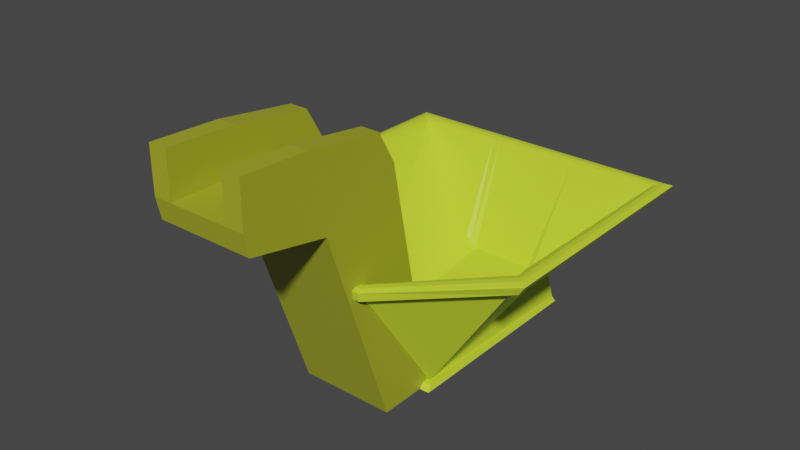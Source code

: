 # Source: elevator_basin_combo.blend  (saved by Blender 2.90.8; exported with 4.5.12 LTS)
import bpy
from mathutils import Matrix  # noqa: F401  (used for matrix-valued properties, if any)

bpy.ops.wm.read_factory_settings(use_empty=True)
scene = bpy.context.scene
scene.name = 'Scene'

# ---- collections
col_collection = bpy.data.collections.new('Collection'); scene.collection.children.link(col_collection)

# ---- materials (node trees are filled in below, after node groups)
mat_material_001 = bpy.data.materials.new('Material.001')
mat_material_001.alpha_threshold = 0.0
mat_material_001.use_transparent_shadow = False
mat_material_001.line_color = (0.0, 0.0, 0.0, 1.0)
mat_material_002 = bpy.data.materials.new('Material.002')
mat_material_002.alpha_threshold = 0.0
mat_material_002.use_transparent_shadow = False
mat_material_002.line_color = (0.0, 0.0, 0.0, 1.0)

# ---- material node trees
mat_material_001.use_nodes = True; mat_material_001.node_tree.nodes.clear()
_N = mat_material_001.node_tree.nodes; _L = mat_material_001.node_tree.links
n0 = _N.new('ShaderNodeOutputMaterial'); n0.name = 'Material Output'; n0.location = (300, 300)
n1 = _N.new('ShaderNodeBsdfPrincipled'); n1.name = 'Principled BSDF'; n1.location = (10, 300)
n1.distribution = 'GGX'
n1.subsurface_method = 'BURLEY'
n1.inputs[0].default_value = (0.611, 0.8, 0.03506, 1.0)
n1.inputs[2].default_value = 0.4
n1.inputs[3].default_value = 1.45
n1.inputs[27].default_value = (0.0, 0.0, 0.0, 1.0)
n1.inputs[28].default_value = 1.0
_L.new(n1.outputs[0], n0.inputs[0])
n0.is_active_output = True
mat_material_002.use_nodes = True; mat_material_002.node_tree.nodes.clear()
_N = mat_material_002.node_tree.nodes; _L = mat_material_002.node_tree.links
n0 = _N.new('ShaderNodeOutputMaterial'); n0.name = 'Material Output'; n0.location = (300, 300)
n1 = _N.new('ShaderNodeBsdfPrincipled'); n1.name = 'Principled BSDF'; n1.location = (10, 300)
n1.distribution = 'GGX'
n1.subsurface_method = 'BURLEY'
n1.inputs[0].default_value = (0.3827, 0.4109, 0.02379, 1.0)
n1.inputs[2].default_value = 0.4
n1.inputs[3].default_value = 1.45
n1.inputs[27].default_value = (0.0, 0.0, 0.0, 1.0)
n1.inputs[28].default_value = 1.0
_L.new(n1.outputs[0], n0.inputs[0])
n0.is_active_output = True

# ---- world
world_world = bpy.data.worlds.new('World'); scene.world = world_world
world_world.use_nodes = True; world_world.node_tree.nodes.clear()
_N = world_world.node_tree.nodes; _L = world_world.node_tree.links
n0 = _N.new('ShaderNodeOutputWorld'); n0.name = 'World Output'; n0.location = (300, 300)
n1 = _N.new('ShaderNodeBackground'); n1.name = 'Background'; n1.location = (10, 300)
n1.inputs[0].default_value = (0.05088, 0.05088, 0.05088, 1.0)
_L.new(n1.outputs[0], n0.inputs[0])
n0.is_active_output = True
world_world.color = (0.05088, 0.05088, 0.05088)
world_world.use_sun_shadow = False
world_world.sun_shadow_jitter_overblur = 0.0

# ---- meshes
me_cube_001 = bpy.data.meshes.new('Cube.001')
me_cube_001.from_pydata([(2.837, 2.826, 3.0), (1.0, 2.0, 0.0), (2.837, -1.837, 3.0), (1.0, -2.0, 0.0), (-2.837, 2.826, 3.0), (-1.0, 2.0, 0.0), (-2.837, -1.837, 3.0), (-1.0, -2.0, 0.0), (0.9506, 1.837, 1.053), (0.9506, -1.837, 0.3663), (-0.9506, 1.837, 1.053), (-0.9506, -1.837, 0.3663), (0.8762, 2.0, 0.0), (0.0, 2.0, 0.0), (-0.8762, 2.0, 0.0), (-0.8762, -2.0, 0.0), (0.0, -2.819, 0.0), (0.8762, -2.0, 0.0), (1.011, -3.746, 3.0), (0.0, -3.746, 3.0), (-1.011, -3.746, 3.0), (-1.011, 2.826, 3.0), (0.0, 2.826, 3.0), (1.011, 2.826, 3.0), (0.8329, -1.837, 0.2823), (0.0, -2.656, 0.1059), (-0.8329, -1.837, 0.2823), (-0.8329, 1.837, 0.9237), (0.0, 1.837, 0.7925), (0.8329, 1.837, 0.9237), (2.885, 2.933, 2.828), (-2.885, -2.0, 2.828), (2.885, -2.0, 2.828), (-2.885, 2.933, 2.828), (-1.058, 2.933, 2.828), (0.0, 2.933, 2.828), (1.058, 2.933, 2.828), (1.058, -3.873, 2.828), (0.0, -3.873, 2.828), (-1.058, -3.873, 2.828), (3.17, -2.13, 3.005), (-3.17, -2.13, 3.005), (3.17, 3.142, 3.005), (-3.17, 3.142, 3.005), (1.13, -4.075, 3.005), (0.0, -4.075, 3.005), (-1.13, -4.075, 3.005), (-1.13, 3.142, 3.005), (0.0, 3.142, 3.005), (1.13, 3.142, 3.005), (3.049, 3.082, 2.823), (-3.049, -2.13, 2.823), (3.049, -2.13, 2.823), (-3.049, 3.082, 2.823), (-1.118, 3.082, 2.823), (0.0, 3.082, 2.823), (1.118, 3.082, 2.823), (1.118, -4.037, 2.823), (0.0, -4.037, 2.823), (-1.118, -4.037, 2.823), (1.067, 2.033, 0.7865), (1.067, -2.0, 0.09992), (-1.067, 2.033, 0.7865), (-0.8827, 2.033, 0.7865), (0.0, 2.033, 0.7865), (0.8827, 2.033, 0.7865), (0.8827, -2.021, 0.09992), (0.0, -2.84, 0.09992), (-0.8827, -2.021, 0.09992), (-1.067, -2.0, 0.09992), (1.067, 2.033, 0.7865), (1.067, -2.0, 0.09992), (-1.067, 2.033, 0.7865), (0.8827, -2.021, 0.09992), (0.0, -2.84, 0.09992), (-0.8827, -2.021, 0.09992), (-1.067, -2.0, 0.09992), (-1.229, 2.211, -0.004321), (-1.229, -2.215, -0.004321), (-0.9425, 2.211, -0.004321), (1.147, 2.165, 0.1032), (1.205, 2.211, -0.004321), (1.147, -2.1, 0.1032), (1.205, -2.215, -0.004321), (-1.147, 2.165, 0.1032), (0.9425, -2.215, -0.004321), (0.9425, 2.211, -0.004321), (2.578e-10, 2.211, -0.004321), (-0.9425, -2.215, -0.004321), (2.578e-10, -2.901, -0.004321), (1.147, 2.165, 0.1032), (2.578e-10, 2.211, -0.004321), (-0.9425, 2.211, -0.004321), (0.9495, -2.123, 0.1032), (2.578e-10, -2.942, 0.1032), (-0.9495, -2.123, 0.1032), (-1.147, -2.1, 0.1032), (0.9495, 2.165, 0.1032), (-0.9495, 2.165, 0.1032), (2.578e-10, 2.165, 0.1032), (-1.229, 2.211, -0.004321), (1.205, 2.211, -0.004321), (-1.147, 2.165, 0.1032), (0.9425, 2.211, -0.004321), (-0.9495, 2.165, 0.1032), (2.578e-10, 2.165, 0.1032), (0.9495, 2.165, 0.1032), (-0.9495, -2.123, 0.1032), (-1.147, -2.1, 0.1032), (1.147, -2.1, 0.1032), (0.9495, -2.123, 0.1032), (2.578e-10, -2.942, 0.1032), (2.873, -1.873, 3.022), (3.142, -2.109, 3.02), (2.956, -1.951, 3.049), (3.054, -2.037, 3.049), (-2.873, -1.873, 3.022), (-3.142, -2.109, 3.02), (-2.956, -1.951, 3.049), (-3.054, -2.037, 3.049), (3.144, 3.119, 3.019), (2.87, 2.86, 3.02), (3.055, 3.037, 3.048), (2.955, 2.942, 3.048), (-2.87, 2.86, 3.02), (-3.144, 3.119, 3.019), (-2.955, 2.942, 3.048), (-3.055, 3.037, 3.048), (1.012, -3.748, 3.001), (1.128, -4.069, 3.008), (1.048, -3.85, 3.037), (1.091, -3.967, 3.04), (0.0, -3.748, 3.001), (0.0, -4.068, 3.008), (0.0, -3.85, 3.038), (0.0, -3.967, 3.04), (-1.128, -4.069, 3.008), (-1.012, -3.748, 3.001), (-1.091, -3.967, 3.04), (-1.048, -3.85, 3.037), (-1.023, 2.858, 3.019), (-1.121, 3.12, 3.018), (-1.053, 2.941, 3.048), (-1.089, 3.037, 3.047), (0.0, 2.858, 3.019), (0.0, 3.121, 3.018), (0.0, 2.941, 3.048), (0.0, 3.037, 3.047), (1.121, 3.12, 3.018), (1.023, 2.858, 3.019), (1.089, 3.037, 3.047), (1.053, 2.941, 3.048), (0.7193, 2.0, 0.0), (0.7193, -2.819, 0.0), (0.8301, -3.746, 3.0), (0.8301, 2.826, 3.0), (0.6838, -2.656, 0.1059), (0.6838, 1.837, 0.7925), (0.8687, -3.873, 2.828), (0.8687, 2.933, 2.828), (0.9276, -4.075, 3.005), (0.9276, 3.142, 3.005), (0.918, -4.037, 2.823), (0.918, 3.082, 2.823), (0.7246, 2.033, 0.7865), (0.7246, -2.84, 0.09992), (0.7246, -2.84, 0.09992), (0.7737, 2.211, -0.004321), (0.7737, -2.901, -0.004321), (0.7794, 2.165, 0.1032), (0.7794, -2.942, 0.1032), (0.7737, 2.211, -0.004321), (0.7794, 2.165, 0.1032), (0.7794, -2.942, 0.1032), (0.8306, -3.748, 3.001), (0.8606, -3.85, 3.038), (0.8955, -3.967, 3.04), (0.9258, -4.069, 3.008), (0.8394, 2.858, 3.019), (0.8643, 2.941, 3.048), (0.894, 3.037, 3.047), (0.9205, 3.121, 3.018), (-0.7193, 2.0, 0.0), (-0.7193, -2.819, 0.0), (-0.8301, -3.746, 3.0), (-0.8301, 2.826, 3.0), (-0.6838, -2.656, 0.1059), (-0.6838, 1.837, 0.7925), (-0.8687, -3.873, 2.828), (-0.8687, 2.933, 2.828), (-0.9276, -4.075, 3.005), (-0.9276, 3.142, 3.005), (-0.918, -4.037, 2.823), (-0.918, 3.082, 2.823), (-0.7246, 2.033, 0.7865), (-0.7246, -2.84, 0.09992), (-0.7246, -2.84, 0.09992), (-0.7737, 2.211, -0.004321), (-0.7737, -2.901, -0.004321), (-0.7794, 2.165, 0.1032), (-0.7794, -2.942, 0.1032), (-0.7737, 2.211, -0.004321), (-0.7794, 2.165, 0.1032), (-0.7794, -2.942, 0.1032), (-0.8306, -3.748, 3.001), (-0.8606, -3.85, 3.038), (-0.8955, -3.967, 3.04), (-0.9258, -4.069, 3.008), (-0.8394, 2.858, 3.019), (-0.8643, 2.941, 3.048), (-0.894, 3.037, 3.047), (-0.9205, 3.121, 3.018)], [], [(21, 4, 10, 27), (211, 145, 48, 191), (30, 36, 56, 50), (12, 1, 3, 17), (4, 21, 140, 124), (184, 20, 137, 204), (117, 125, 43, 41), (2, 18, 128, 112), (23, 0, 121, 149), (148, 120, 42, 49), (27, 10, 11, 26), (2, 0, 8, 9), (4, 6, 11, 10), (18, 2, 9, 24), (6, 20, 26, 11), (184, 19, 25, 186), (154, 18, 24, 156), (8, 29, 24, 9), (157, 28, 25, 156), (187, 27, 26, 186), (125, 141, 47, 43), (181, 148, 49, 161), (113, 129, 44, 40), (177, 133, 45, 160), (207, 136, 46, 190), (34, 33, 53, 54), (155, 23, 149, 178), (6, 4, 124, 116), (5, 14, 15, 7), (182, 13, 16, 183), (152, 12, 17, 153), (136, 117, 41, 46), (189, 34, 54, 193), (185, 22, 144, 208), (0, 23, 29, 8), (155, 22, 28, 157), (185, 21, 27, 187), (195, 188, 39, 68), (165, 158, 38, 67), (61, 32, 37, 66), (164, 159, 36, 65), (194, 189, 35, 64), (62, 33, 34, 63), (65, 36, 30, 60), (60, 30, 32, 61), (69, 31, 33, 62), (68, 39, 31, 69), (59, 46, 41, 51), (51, 41, 43, 53), (50, 42, 40, 52), (56, 49, 42, 50), (53, 43, 47, 54), (193, 191, 48, 55), (163, 161, 49, 56), (52, 40, 44, 57), (162, 160, 45, 58), (192, 190, 46, 59), (32, 30, 50, 52), (188, 38, 58, 192), (33, 31, 51, 53), (158, 37, 57, 162), (20, 6, 116, 137), (31, 39, 59, 51), (37, 32, 52, 57), (0, 2, 112, 121), (154, 19, 132, 174), (159, 35, 55, 163), (5, 7, 78, 77), (152, 13, 87, 167), (153, 17, 85, 168), (1, 12, 86, 81), (183, 16, 89, 198), (7, 15, 88, 78), (70, 71, 109, 90), (164, 65, 97, 169), (196, 75, 107, 203), (3, 1, 81, 83), (76, 72, 102, 108), (194, 64, 99, 199), (166, 74, 111, 173), (75, 76, 108, 107), (62, 63, 98, 84), (71, 73, 110, 109), (14, 5, 77, 79), (65, 60, 80, 97), (17, 3, 83, 85), (182, 14, 79, 197), (88, 95, 96, 78), (78, 96, 84, 77), (81, 80, 82, 83), (84, 98, 104, 102), (79, 77, 100, 92), (97, 80, 90, 106), (197, 79, 92, 201), (83, 82, 93, 85), (168, 170, 94, 89), (198, 200, 95, 88), (103, 106, 90, 101), (100, 102, 104, 92), (201, 202, 105, 91), (171, 172, 106, 103), (80, 81, 101, 90), (199, 99, 105, 202), (169, 97, 106, 172), (93, 82, 109, 110), (77, 84, 102, 100), (96, 95, 107, 108), (81, 86, 103, 101), (170, 93, 110, 173), (84, 96, 108, 102), (167, 87, 91, 171), (200, 94, 111, 203), (82, 80, 90, 109), (137, 116, 118, 139), (139, 118, 119, 138), (138, 119, 117, 136), (121, 112, 114, 123), (123, 114, 115, 122), (122, 115, 113, 120), (116, 124, 126, 118), (118, 126, 127, 119), (119, 127, 125, 117), (149, 121, 123, 151), (151, 123, 122, 150), (150, 122, 120, 148), (112, 128, 130, 114), (114, 130, 131, 115), (115, 131, 129, 113), (174, 132, 134, 175), (175, 134, 135, 176), (176, 135, 133, 177), (204, 137, 139, 205), (205, 139, 138, 206), (206, 138, 136, 207), (124, 140, 142, 126), (126, 142, 143, 127), (127, 143, 141, 125), (208, 144, 146, 209), (209, 146, 147, 210), (210, 147, 145, 211), (178, 149, 151, 179), (179, 151, 150, 180), (180, 150, 148, 181), (120, 113, 40, 42), (147, 180, 181, 145), (146, 179, 180, 147), (144, 178, 179, 146), (131, 176, 177, 129), (130, 175, 176, 131), (128, 174, 175, 130), (86, 167, 171, 103), (94, 170, 173, 111), (99, 169, 172, 105), (91, 105, 172, 171), (85, 93, 170, 168), (73, 166, 173, 110), (64, 164, 169, 99), (16, 153, 168, 89), (12, 152, 167, 86), (36, 159, 163, 56), (18, 154, 174, 128), (38, 158, 162, 58), (57, 44, 160, 162), (55, 48, 161, 163), (64, 35, 159, 164), (66, 37, 158, 165), (23, 155, 157, 29), (13, 152, 153, 16), (22, 155, 178, 144), (129, 177, 160, 44), (145, 181, 161, 48), (29, 157, 156, 24), (19, 154, 156, 25), (143, 210, 211, 141), (142, 209, 210, 143), (140, 208, 209, 142), (135, 206, 207, 133), (134, 205, 206, 135), (132, 204, 205, 134), (95, 200, 203, 107), (98, 199, 202, 104), (92, 104, 202, 201), (89, 94, 200, 198), (87, 197, 201, 91), (13, 182, 197, 87), (63, 194, 199, 98), (74, 196, 203, 111), (15, 183, 198, 88), (39, 188, 192, 59), (58, 45, 190, 192), (54, 47, 191, 193), (63, 34, 189, 194), (67, 38, 188, 195), (22, 185, 187, 28), (21, 185, 208, 140), (35, 189, 193, 55), (14, 182, 183, 15), (133, 207, 190, 45), (28, 187, 186, 25), (20, 184, 186, 26), (19, 184, 204, 132), (141, 211, 191, 47)])
_uv = me_cube_001.uv_layers.new(name='UVMap')
_uv.uv.foreach_set('vector', [0.8091, 0.5102, 0.8682, 0.5102, 0.8682, 0.5102, 0.8091, 0.5102, 0.7812, 0.5, 0.75, 0.5, 0.75, 0.5, 0.7812, 0.5, 0.6107, 0.5, 0.6107, 0.4375, 0.6107, 0.4375, 0.6107, 0.5, 0.3125, 0.5, 0.375, 0.5, 0.375, 0.75, 0.3125, 0.75, 0.8682, 0.5102, 0.8091, 0.5102, 0.8098, 0.5082, 0.8696, 0.5081, 0.7796, 0.7398, 0.8091, 0.7398, 0.8091, 0.7399, 0.7796, 0.7399, 0.875, 0.75, 0.875, 0.5, 0.875, 0.5, 0.875, 0.75, 0.6318, 0.7398, 0.6909, 0.7398, 0.6909, 0.7399, 0.6303, 0.7421, 0.6909, 0.5102, 0.6318, 0.5102, 0.6304, 0.5081, 0.6902, 0.5082, 0.6875, 0.5, 0.625, 0.5, 0.625, 0.5, 0.6875, 0.5, 0.8091, 0.5102, 0.8682, 0.5102, 0.8682, 0.7398, 0.8091, 0.7398, 0.6318, 0.7398, 0.6318, 0.5102, 0.6318, 0.5102, 0.6318, 0.7398, 0.8682, 0.5102, 0.8682, 0.7398, 0.8682, 0.7398, 0.8682, 0.5102, 0.6909, 0.7398, 0.6318, 0.7398, 0.6318, 0.7398, 0.6909, 0.7398, 0.8682, 0.7398, 0.8091, 0.7398, 0.8091, 0.7398, 0.8682, 0.7398, 0.7796, 0.7398, 0.75, 0.7398, 0.75, 0.7398, 0.7796, 0.7398, 0.7204, 0.7398, 0.6909, 0.7398, 0.6909, 0.7398, 0.7204, 0.7398, 0.6318, 0.5102, 0.6909, 0.5102, 0.6909, 0.7398, 0.6318, 0.7398, 0.7204, 0.5102, 0.75, 0.5102, 0.75, 0.7398, 0.7204, 0.7398, 0.7796, 0.5102, 0.8091, 0.5102, 0.8091, 0.7398, 0.7796, 0.7398, 0.875, 0.5, 0.8125, 0.5, 0.8125, 0.5, 0.875, 0.5, 0.7188, 0.5, 0.6875, 0.5, 0.6875, 0.5, 0.7188, 0.5, 0.625, 0.75, 0.6875, 0.75, 0.6875, 0.75, 0.625, 0.75, 0.7188, 0.75, 0.75, 0.75, 0.75, 0.75, 0.7188, 0.75, 0.7812, 0.75, 0.8125, 0.75, 0.8125, 0.75, 0.7812, 0.75, 0.6107, 0.3125, 0.6107, 0.25, 0.6107, 0.25, 0.6107, 0.3125, 0.7204, 0.5102, 0.6909, 0.5102, 0.6902, 0.5082, 0.7201, 0.5082, 0.8682, 0.7398, 0.8682, 0.5102, 0.8696, 0.5081, 0.8697, 0.7421, 0.125, 0.5, 0.1875, 0.5, 0.1875, 0.75, 0.125, 0.75, 0.2188, 0.5, 0.25, 0.5, 0.25, 0.75, 0.2188, 0.75, 0.2812, 0.5, 0.3125, 0.5, 0.3125, 0.75, 0.2812, 0.75, 0.8125, 0.75, 0.875, 0.75, 0.875, 0.75, 0.8125, 0.75, 0.6107, 0.3438, 0.6107, 0.3125, 0.6107, 0.3125, 0.6107, 0.3438, 0.7796, 0.5102, 0.75, 0.5102, 0.75, 0.5082, 0.7799, 0.5082, 0.6318, 0.5102, 0.6909, 0.5102, 0.6909, 0.5102, 0.6318, 0.5102, 0.7204, 0.5102, 0.75, 0.5102, 0.75, 0.5102, 0.7204, 0.5102, 0.7796, 0.5102, 0.8091, 0.5102, 0.8091, 0.5102, 0.7796, 0.5102, 0.3833, 0.9062, 0.6107, 0.9062, 0.6107, 0.9375, 0.3833, 0.9375, 0.3833, 0.8438, 0.6107, 0.8438, 0.6107, 0.875, 0.3833, 0.875, 0.3833, 0.75, 0.6107, 0.75, 0.6107, 0.8125, 0.3833, 0.8125, 0.3833, 0.4062, 0.6107, 0.4062, 0.6107, 0.4375, 0.3833, 0.4375, 0.3833, 0.3438, 0.6107, 0.3438, 0.6107, 0.375, 0.3833, 0.375, 0.3833, 0.25, 0.6107, 0.25, 0.6107, 0.3125, 0.3833, 0.3125, 0.3833, 0.4375, 0.6107, 0.4375, 0.6107, 0.5, 0.3833, 0.5, 0.3833, 0.5, 0.6107, 0.5, 0.6107, 0.75, 0.3833, 0.75, 0.3833, 0.0, 0.6107, 0.0, 0.6107, 0.25, 0.3833, 0.25, 0.3833, 0.9375, 0.6107, 0.9375, 0.6107, 1.0, 0.3833, 1.0, 0.6107, 0.9375, 0.625, 0.9375, 0.625, 1.0, 0.6107, 1.0, 0.6107, 0.0, 0.625, 0.0, 0.625, 0.25, 0.6107, 0.25, 0.6107, 0.5, 0.625, 0.5, 0.625, 0.75, 0.6107, 0.75, 0.6107, 0.4375, 0.625, 0.4375, 0.625, 0.5, 0.6107, 0.5, 0.6107, 0.25, 0.625, 0.25, 0.625, 0.3125, 0.6107, 0.3125, 0.6107, 0.3438, 0.625, 0.3438, 0.625, 0.375, 0.6107, 0.375, 0.6107, 0.4062, 0.625, 0.4062, 0.625, 0.4375, 0.6107, 0.4375, 0.6107, 0.75, 0.625, 0.75, 0.625, 0.8125, 0.6107, 0.8125, 0.6107, 0.8438, 0.625, 0.8438, 0.625, 0.875, 0.6107, 0.875, 0.6107, 0.9062, 0.625, 0.9062, 0.625, 0.9375, 0.6107, 0.9375, 0.6107, 0.75, 0.6107, 0.5, 0.6107, 0.5, 0.6107, 0.75, 0.6107, 0.9062, 0.6107, 0.875, 0.6107, 0.875, 0.6107, 0.9062, 0.6107, 0.25, 0.6107, 0.0, 0.6107, 0.0, 0.6107, 0.25, 0.6107, 0.8438, 0.6107, 0.8125, 0.6107, 0.8125, 0.6107, 0.8438, 0.8091, 0.7398, 0.8682, 0.7398, 0.8697, 0.7421, 0.8091, 0.7399, 0.6107, 1.0, 0.6107, 0.9375, 0.6107, 0.9375, 0.6107, 1.0, 0.6107, 0.8125, 0.6107, 0.75, 0.6107, 0.75, 0.6107, 0.8125, 0.6318, 0.5102, 0.6318, 0.7398, 0.6303, 0.7421, 0.6304, 0.5081, 0.7204, 0.7398, 0.75, 0.7398, 0.75, 0.74, 0.7204, 0.7399, 0.6107, 0.4062, 0.6107, 0.375, 0.6107, 0.375, 0.6107, 0.4062, 0.125, 0.5, 0.125, 0.75, 0.125, 0.75, 0.125, 0.5, 0.2812, 0.5, 0.25, 0.5, 0.25, 0.5, 0.2812, 0.5, 0.2812, 0.75, 0.3125, 0.75, 0.3125, 0.75, 0.2812, 0.75, 0.375, 0.5, 0.3125, 0.5, 0.3125, 0.5, 0.375, 0.5, 0.2188, 0.75, 0.25, 0.75, 0.25, 0.75, 0.2188, 0.75, 0.125, 0.75, 0.1875, 0.75, 0.1875, 0.75, 0.125, 0.75, 0.0, 0.0, 0.0, 0.0, 0.0, 0.0, 0.0, 0.0, 0.3833, 0.4062, 0.3833, 0.4375, 0.3833, 0.4375, 0.3833, 0.4062, 0.0, 0.0, 0.0, 0.0, 0.0, 0.0, 0.0, 0.0, 0.375, 0.75, 0.375, 0.5, 0.375, 0.5, 0.375, 0.75, 0.0, 0.0, 0.0, 0.0, 0.0, 0.0, 0.0, 0.0, 0.3833, 0.3438, 0.3833, 0.375, 0.3833, 0.375, 0.3833, 0.3438, 0.0, 0.0, 0.0, 0.0, 0.0, 0.0, 0.0, 0.0, 0.0, 0.0, 0.0, 0.0, 0.0, 0.0, 0.0, 0.0, 0.3833, 0.25, 0.3833, 0.3125, 0.3833, 0.3125, 0.3833, 0.25, 0.0, 0.0, 0.0, 0.0, 0.0, 0.0, 0.0, 0.0, 0.1875, 0.5, 0.125, 0.5, 0.125, 0.5, 0.1875, 0.5, 0.3833, 0.4375, 0.3833, 0.5, 0.3833, 0.5, 0.3833, 0.4375, 0.3125, 0.75, 0.375, 0.75, 0.375, 0.75, 0.3125, 0.75, 0.2188, 0.5, 0.1875, 0.5, 0.1875, 0.5, 0.2188, 0.5, 0.375, 0.9375, 0.3833, 0.9375, 0.3833, 1.0, 0.375, 1.0, 0.375, 0.0, 0.3833, 0.0, 0.3833, 0.25, 0.375, 0.25, 0.375, 0.5, 0.3833, 0.5, 0.3833, 0.75, 0.375, 0.75, 0.3833, 0.25, 0.3833, 0.3125, 0.3833, 0.3125, 0.3833, 0.25, 0.1875, 0.5, 0.125, 0.5, 0.125, 0.5, 0.1875, 0.5, 0.3833, 0.4375, 0.3833, 0.5, 0.3833, 0.5, 0.3833, 0.4375, 0.2188, 0.5, 0.1875, 0.5, 0.1875, 0.5, 0.2188, 0.5, 0.375, 0.75, 0.3833, 0.75, 0.3833, 0.8125, 0.375, 0.8125, 0.375, 0.8438, 0.3833, 0.8438, 0.3833, 0.875, 0.375, 0.875, 0.375, 0.9062, 0.3833, 0.9062, 0.3833, 0.9375, 0.375, 0.9375, 0.375, 0.4375, 0.3833, 0.4375, 0.3833, 0.5, 0.375, 0.5, 0.375, 0.25, 0.3833, 0.25, 0.3833, 0.3125, 0.375, 0.3125, 0.375, 0.3438, 0.3833, 0.3438, 0.3833, 0.375, 0.375, 0.375, 0.375, 0.4062, 0.3833, 0.4062, 0.3833, 0.4375, 0.375, 0.4375, 0.3833, 0.5, 0.375, 0.5, 0.375, 0.5, 0.3833, 0.5, 0.3833, 0.3438, 0.3833, 0.375, 0.3833, 0.375, 0.3833, 0.3438, 0.3833, 0.4062, 0.3833, 0.4375, 0.3833, 0.4375, 0.3833, 0.4062, 0.3833, 0.8125, 0.3833, 0.75, 0.3833, 0.75, 0.3833, 0.8125, 0.375, 0.25, 0.3833, 0.25, 0.3833, 0.25, 0.375, 0.25, 0.3833, 1.0, 0.3833, 0.9375, 0.3833, 0.9375, 0.3833, 1.0, 0.375, 0.5, 0.3125, 0.5, 0.3125, 0.5, 0.375, 0.5, 0.3833, 0.8438, 0.3833, 0.8125, 0.3833, 0.8125, 0.3833, 0.8438, 0.3833, 0.25, 0.3833, 0.0, 0.3833, 0.0, 0.3833, 0.25, 0.2812, 0.5, 0.25, 0.5, 0.25, 0.5, 0.2812, 0.5, 0.3833, 0.9062, 0.3833, 0.875, 0.3833, 0.875, 0.3833, 0.9062, 0.3833, 0.75, 0.3833, 0.5, 0.3833, 0.5, 0.3833, 0.75, 0.8091, 0.7399, 0.8697, 0.7421, 0.8728, 0.7468, 0.8111, 0.7457, 0.8111, 0.7457, 0.8728, 0.7468, 0.875, 0.7498, 0.8124, 0.75, 0.8124, 0.75, 0.875, 0.7498, 0.875, 0.75, 0.8125, 0.75, 0.6304, 0.5081, 0.6303, 0.7421, 0.6272, 0.7468, 0.6272, 0.5033, 0.6272, 0.5033, 0.6272, 0.7468, 0.625, 0.7498, 0.6251, 0.5002, 0.6251, 0.5002, 0.625, 0.7498, 0.625, 0.75, 0.625, 0.5, 0.8697, 0.7421, 0.8696, 0.5081, 0.8728, 0.5033, 0.8728, 0.7468, 0.8728, 0.7468, 0.8728, 0.5033, 0.8749, 0.5002, 0.875, 0.7498, 0.875, 0.7498, 0.8749, 0.5002, 0.875, 0.5, 0.875, 0.75, 0.6902, 0.5082, 0.6304, 0.5081, 0.6272, 0.5033, 0.6885, 0.5036, 0.6885, 0.5036, 0.6272, 0.5033, 0.6251, 0.5002, 0.6876, 0.5, 0.6876, 0.5, 0.6251, 0.5002, 0.625, 0.5, 0.6875, 0.5, 0.6303, 0.7421, 0.6909, 0.7399, 0.6889, 0.7457, 0.6272, 0.7468, 0.6272, 0.7468, 0.6889, 0.7457, 0.6876, 0.75, 0.625, 0.7498, 0.625, 0.7498, 0.6876, 0.75, 0.6875, 0.75, 0.625, 0.75, 0.7204, 0.7399, 0.75, 0.74, 0.75, 0.7456, 0.7194, 0.7456, 0.7194, 0.7456, 0.75, 0.7456, 0.75, 0.75, 0.7188, 0.75, 0.7188, 0.75, 0.75, 0.75, 0.75, 0.75, 0.7188, 0.75, 0.7796, 0.7399, 0.8091, 0.7399, 0.8111, 0.7457, 0.7806, 0.7456, 0.7806, 0.7456, 0.8111, 0.7457, 0.8124, 0.75, 0.7812, 0.75, 0.7812, 0.75, 0.8124, 0.75, 0.8125, 0.75, 0.7812, 0.75, 0.8696, 0.5081, 0.8098, 0.5082, 0.8115, 0.5036, 0.8728, 0.5033, 0.8728, 0.5033, 0.8115, 0.5036, 0.8124, 0.5, 0.8749, 0.5002, 0.8749, 0.5002, 0.8124, 0.5, 0.8125, 0.5, 0.875, 0.5, 0.7799, 0.5082, 0.75, 0.5082, 0.75, 0.5036, 0.7807, 0.5036, 0.7807, 0.5036, 0.75, 0.5036, 0.75, 0.5, 0.7812, 0.5, 0.7812, 0.5, 0.75, 0.5, 0.75, 0.5, 0.7812, 0.5, 0.7201, 0.5082, 0.6902, 0.5082, 0.6885, 0.5036, 0.7193, 0.5036, 0.7193, 0.5036, 0.6885, 0.5036, 0.6876, 0.5, 0.7188, 0.5, 0.7188, 0.5, 0.6876, 0.5, 0.6875, 0.5, 0.7188, 0.5, 0.625, 0.5, 0.625, 0.75, 0.625, 0.75, 0.625, 0.5, 0.75, 0.5, 0.7188, 0.5, 0.7188, 0.5, 0.75, 0.5, 0.75, 0.5036, 0.7193, 0.5036, 0.7188, 0.5, 0.75, 0.5, 0.75, 0.5082, 0.7201, 0.5082, 0.7193, 0.5036, 0.75, 0.5036, 0.6876, 0.75, 0.7188, 0.75, 0.7188, 0.75, 0.6875, 0.75, 0.6889, 0.7457, 0.7194, 0.7456, 0.7188, 0.75, 0.6876, 0.75, 0.6909, 0.7399, 0.7204, 0.7399, 0.7194, 0.7456, 0.6889, 0.7457, 0.3125, 0.5, 0.2812, 0.5, 0.2812, 0.5, 0.3125, 0.5, 0.3833, 0.875, 0.3833, 0.8438, 0.3833, 0.8438, 0.3833, 0.875, 0.3833, 0.375, 0.3833, 0.4062, 0.3833, 0.4062, 0.3833, 0.375, 0.375, 0.375, 0.3833, 0.375, 0.3833, 0.4062, 0.375, 0.4062, 0.375, 0.8125, 0.3833, 0.8125, 0.3833, 0.8438, 0.375, 0.8438, 0.0, 0.0, 0.0, 0.0, 0.0, 0.0, 0.0, 0.0, 0.3833, 0.375, 0.3833, 0.4062, 0.3833, 0.4062, 0.3833, 0.375, 0.25, 0.75, 0.2812, 0.75, 0.2812, 0.75, 0.25, 0.75, 0.3125, 0.5, 0.2812, 0.5, 0.2812, 0.5, 0.3125, 0.5, 0.6107, 0.4375, 0.6107, 0.4062, 0.6107, 0.4062, 0.6107, 0.4375, 0.6909, 0.7398, 0.7204, 0.7398, 0.7204, 0.7399, 0.6909, 0.7399, 0.6107, 0.875, 0.6107, 0.8438, 0.6107, 0.8438, 0.6107, 0.875, 0.6107, 0.8125, 0.625, 0.8125, 0.625, 0.8438, 0.6107, 0.8438, 0.6107, 0.375, 0.625, 0.375, 0.625, 0.4062, 0.6107, 0.4062, 0.3833, 0.375, 0.6107, 0.375, 0.6107, 0.4062, 0.3833, 0.4062, 0.3833, 0.8125, 0.6107, 0.8125, 0.6107, 0.8438, 0.3833, 0.8438, 0.6909, 0.5102, 0.7204, 0.5102, 0.7204, 0.5102, 0.6909, 0.5102, 0.25, 0.5, 0.2812, 0.5, 0.2812, 0.75, 0.25, 0.75, 0.75, 0.5102, 0.7204, 0.5102, 0.7201, 0.5082, 0.75, 0.5082, 0.6875, 0.75, 0.7188, 0.75, 0.7188, 0.75, 0.6875, 0.75, 0.75, 0.5, 0.7188, 0.5, 0.7188, 0.5, 0.75, 0.5, 0.6909, 0.5102, 0.7204, 0.5102, 0.7204, 0.7398, 0.6909, 0.7398, 0.75, 0.7398, 0.7204, 0.7398, 0.7204, 0.7398, 0.75, 0.7398, 0.8124, 0.5, 0.7812, 0.5, 0.7812, 0.5, 0.8125, 0.5, 0.8115, 0.5036, 0.7807, 0.5036, 0.7812, 0.5, 0.8124, 0.5, 0.8098, 0.5082, 0.7799, 0.5082, 0.7807, 0.5036, 0.8115, 0.5036, 0.75, 0.75, 0.7812, 0.75, 0.7812, 0.75, 0.75, 0.75, 0.75, 0.7456, 0.7806, 0.7456, 0.7812, 0.75, 0.75, 0.75, 0.75, 0.74, 0.7796, 0.7399, 0.7806, 0.7456, 0.75, 0.7456, 0.3833, 0.9375, 0.3833, 0.9062, 0.3833, 0.9062, 0.3833, 0.9375, 0.3833, 0.3125, 0.3833, 0.3438, 0.3833, 0.3438, 0.3833, 0.3125, 0.375, 0.3125, 0.3833, 0.3125, 0.3833, 0.3438, 0.375, 0.3438, 0.375, 0.875, 0.3833, 0.875, 0.3833, 0.9062, 0.375, 0.9062, 0.25, 0.5, 0.2188, 0.5, 0.2188, 0.5, 0.25, 0.5, 0.25, 0.5, 0.2188, 0.5, 0.2188, 0.5, 0.25, 0.5, 0.3833, 0.3125, 0.3833, 0.3438, 0.3833, 0.3438, 0.3833, 0.3125, 0.0, 0.0, 0.0, 0.0, 0.0, 0.0, 0.0, 0.0, 0.1875, 0.75, 0.2188, 0.75, 0.2188, 0.75, 0.1875, 0.75, 0.6107, 0.9375, 0.6107, 0.9062, 0.6107, 0.9062, 0.6107, 0.9375, 0.6107, 0.875, 0.625, 0.875, 0.625, 0.9062, 0.6107, 0.9062, 0.6107, 0.3125, 0.625, 0.3125, 0.625, 0.3438, 0.6107, 0.3438, 0.3833, 0.3125, 0.6107, 0.3125, 0.6107, 0.3438, 0.3833, 0.3438, 0.3833, 0.875, 0.6107, 0.875, 0.6107, 0.9062, 0.3833, 0.9062, 0.75, 0.5102, 0.7796, 0.5102, 0.7796, 0.5102, 0.75, 0.5102, 0.8091, 0.5102, 0.7796, 0.5102, 0.7799, 0.5082, 0.8098, 0.5082, 0.6107, 0.375, 0.6107, 0.3438, 0.6107, 0.3438, 0.6107, 0.375, 0.1875, 0.5, 0.2188, 0.5, 0.2188, 0.75, 0.1875, 0.75, 0.75, 0.75, 0.7812, 0.75, 0.7812, 0.75, 0.75, 0.75, 0.75, 0.5102, 0.7796, 0.5102, 0.7796, 0.7398, 0.75, 0.7398, 0.8091, 0.7398, 0.7796, 0.7398, 0.7796, 0.7398, 0.8091, 0.7398, 0.75, 0.7398, 0.7796, 0.7398, 0.7796, 0.7399, 0.75, 0.74, 0.8125, 0.5, 0.7812, 0.5, 0.7812, 0.5, 0.8125, 0.5])
me_cube_001.materials.append(mat_material_001)
me_cube_001.use_remesh_preserve_volume = False
me_cube_001.use_remesh_preserve_attributes = False
me_cube_001.use_mirror_vertex_groups = False
me_cube_001.update()
me_cube_002 = bpy.data.meshes.new('Cube.002')
me_cube_002.from_pydata([(0.0, 1.0, 5.0), (1.0, 1.0, 0.0), (0.0, -1.0, 5.0), (1.0, -1.0, 0.0), (-2.0, 1.0, 5.0), (-0.2265, 1.0, 0.0), (-2.0, -1.0, 5.0), (-0.2265, -1.0, 0.0), (-0.2265, 0.6192, 0.0), (-0.2265, -0.6192, 0.0), (0.0, 0.6192, 5.0), (0.0, -0.6192, 5.0), (-2.0, -0.6192, 5.0), (-2.0, 0.6192, 5.0), (1.0, -0.6192, 0.0), (1.0, 0.6192, 0.0), (0.01943, -0.6192, 0.0), (0.01943, 0.6192, 0.0), (-0.374, -1.0, 5.651), (-3.399, 0.6192, 5.915), (-3.399, 1.0, 5.915), (-2.0, 0.6192, 5.864), (-0.374, 0.6192, 5.651), (-2.0, 1.0, 5.864), (-0.374, 1.0, 5.651), (0.08735, 1.0, 4.563), (-1.666, -1.0, 4.249), (0.08735, -1.0, 4.563), (-1.666, 1.0, 4.249), (0.08735, 0.6192, 4.563), (0.08735, -0.6192, 4.563), (-1.666, -0.6192, 4.249), (-1.666, 0.6192, 4.249), (-0.8932, 0.6192, 4.563), (-0.8932, -0.6192, 4.563), (-3.399, 1.0, 5.0), (-3.399, -1.0, 5.0), (-3.399, -0.6192, 5.0), (-3.399, 0.6192, 5.0), (-3.311, -1.0, 4.563), (-3.311, 1.0, 4.563), (-3.311, -0.6192, 4.563), (-3.311, 0.6192, 4.563), (-2.0, -1.0, 5.864), (-0.374, -0.6192, 5.651), (-2.0, -0.6192, 5.864), (-3.399, -1.0, 5.915), (-3.399, -0.6192, 5.915), (-1.298, 0.6192, 5.0), (-0.9183, 0.6192, 4.689), (-0.663, 0.6192, 5.0), (-1.131, 0.6192, 4.958), (-0.992, 0.6192, 4.844), (-0.9183, -0.6192, 4.689), (-1.298, -0.6192, 5.0), (-0.663, -0.6192, 5.0), (-0.992, -0.6192, 4.844), (-1.131, -0.6192, 4.958)], [], [(29, 10, 50, 49, 33), (27, 2, 6, 26), (35, 38, 19, 20), (9, 14, 3, 7), (30, 11, 2, 27), (28, 4, 0, 25), (25, 0, 10, 29), (11, 30, 34, 53, 55), (5, 1, 15, 8), (8, 17, 16, 9), (32, 31, 41, 42), (4, 28, 40, 35), (12, 54, 48, 13), (30, 14, 16, 34), (10, 0, 24, 22), (4, 35, 20, 23), (0, 4, 23, 24), (21, 23, 20, 19), (38, 13, 21, 19), (36, 6, 43, 46), (21, 22, 24, 23), (17, 33, 34, 16), (9, 31, 32, 8), (7, 26, 31, 9), (15, 29, 33, 17), (1, 25, 29, 15), (5, 28, 25, 1), (14, 30, 27, 3), (8, 32, 28, 5), (3, 27, 26, 7), (42, 38, 35, 40), (39, 36, 37, 41), (41, 37, 38, 42), (26, 6, 36, 39), (31, 26, 39, 41), (12, 13, 38, 37), (28, 32, 42, 40), (13, 10, 22, 21), (18, 44, 45, 43), (43, 45, 47, 46), (2, 11, 44, 18), (11, 12, 45, 44), (12, 37, 47, 45), (37, 36, 46, 47), (6, 2, 18, 43), (48, 51, 50), (51, 52, 50), (52, 49, 50), (53, 56, 55), (56, 57, 55), (57, 54, 55), (48, 54, 57, 51), (51, 57, 56, 52), (52, 56, 53, 49), (33, 49, 53, 34)])
_uv = me_cube_002.uv_layers.new(name='UVMap')
_uv.uv.foreach_set('vector', [0.6032, 0.5833, 0.625, 0.5833, 0.625, 0.5833, 0.6094, 0.5833, 0.6032, 0.5833, 0.6032, 0.75, 0.625, 0.75, 0.625, 1.0, 0.6032, 1.0, 0.625, 0.25, 0.625, 0.1667, 0.625, 0.1667, 0.625, 0.25, 0.125, 0.6667, 0.375, 0.6667, 0.375, 0.75, 0.125, 0.75, 0.6032, 0.6667, 0.625, 0.6667, 0.625, 0.75, 0.6032, 0.75, 0.6032, 0.25, 0.625, 0.25, 0.625, 0.5, 0.6032, 0.5, 0.6032, 0.5, 0.625, 0.5, 0.625, 0.5833, 0.6032, 0.5833, 0.625, 0.6667, 0.6032, 0.6667, 0.6032, 0.6667, 0.6094, 0.6667, 0.625, 0.6667, 0.125, 0.5, 0.375, 0.5, 0.375, 0.5833, 0.125, 0.5833, 0.375, 0.1667, 0.375, 0.5833, 0.375, 0.6667, 0.375, 0.08333, 0.6032, 0.1667, 0.6032, 0.08333, 0.6032, 0.08333, 0.6032, 0.1667, 0.625, 0.25, 0.6032, 0.25, 0.6032, 0.25, 0.625, 0.25, 0.0, 0.0, 0.4303, 0.459, 0.4303, 0.4016, 0.0, 0.0, 0.6032, 0.6667, 0.375, 0.6667, 0.375, 0.6667, 0.6032, 0.6667, 0.625, 0.5833, 0.625, 0.5, 0.625, 0.5, 0.625, 0.5833, 0.625, 0.25, 0.625, 0.25, 0.625, 0.25, 0.625, 0.25, 0.625, 0.5, 0.625, 0.25, 0.625, 0.25, 0.625, 0.5, 0.625, 0.1667, 0.625, 0.25, 0.625, 0.25, 0.625, 0.1667, 0.0, 0.0, 0.0, 0.0, 0.0, 0.0, 0.0, 0.0, 0.625, 1.0, 0.625, 1.0, 0.625, 1.0, 0.625, 1.0, 0.625, 0.1667, 0.625, 0.5833, 0.625, 0.5, 0.625, 0.25, 0.375, 0.5833, 0.6032, 0.5833, 0.6032, 0.6667, 0.375, 0.6667, 0.375, 0.08333, 0.6032, 0.08333, 0.6032, 0.1667, 0.375, 0.1667, 0.375, 0.0, 0.6032, 0.0, 0.6032, 0.08333, 0.375, 0.08333, 0.375, 0.5833, 0.6032, 0.5833, 0.6032, 0.5833, 0.375, 0.5833, 0.375, 0.5, 0.6032, 0.5, 0.6032, 0.5833, 0.375, 0.5833, 0.375, 0.25, 0.6032, 0.25, 0.6032, 0.5, 0.375, 0.5, 0.375, 0.6667, 0.6032, 0.6667, 0.6032, 0.75, 0.375, 0.75, 0.375, 0.1667, 0.6032, 0.1667, 0.6032, 0.25, 0.375, 0.25, 0.375, 0.75, 0.6032, 0.75, 0.6032, 1.0, 0.375, 1.0, 0.6032, 0.1667, 0.625, 0.1667, 0.625, 0.25, 0.6032, 0.25, 0.6032, 0.0, 0.625, 0.0, 0.625, 0.08333, 0.6032, 0.08333, 0.6032, 0.08333, 0.625, 0.08333, 0.625, 0.1667, 0.6032, 0.1667, 0.6032, 1.0, 0.625, 1.0, 0.625, 1.0, 0.6032, 1.0, 0.6032, 0.08333, 0.6032, 0.0, 0.6032, 0.0, 0.6032, 0.08333, 0.0, 0.0, 0.0, 0.0, 0.0, 0.0, 0.0, 0.0, 0.6032, 0.25, 0.6032, 0.1667, 0.6032, 0.1667, 0.6032, 0.25, 0.0, 0.0, 0.0, 0.0, 0.0, 0.0, 0.0, 0.0, 0.625, 0.75, 0.625, 0.6667, 0.625, 0.08333, 0.625, 0.0, 0.625, 0.0, 0.625, 0.08333, 0.625, 0.08333, 0.625, 0.0, 0.625, 0.75, 0.625, 0.6667, 0.625, 0.6667, 0.625, 0.75, 0.0, 0.0, 0.0, 0.0, 0.0, 0.0, 0.0, 0.0, 0.0, 0.0, 0.0, 0.0, 0.0, 0.0, 0.0, 0.0, 0.625, 0.08333, 0.625, 0.0, 0.625, 0.0, 0.625, 0.08333, 0.625, 1.0, 0.625, 0.75, 0.625, 0.75, 0.625, 1.0, 0.625, 0.5833, 0.6244, 0.5833, 0.625, 0.5833, 0.6244, 0.5833, 0.6176, 0.5833, 0.625, 0.5833, 0.6176, 0.5833, 0.6094, 0.5833, 0.625, 0.5833, 0.6094, 0.6667, 0.6176, 0.6667, 0.6219, 0.6667, 0.6176, 0.6667, 0.6244, 0.6667, 0.6219, 0.6667, 0.6244, 0.6667, 0.625, 0.6667, 0.6219, 0.6667, 0.4303, 0.4016, 0.4303, 0.459, 0.5328, 0.5683, 0.5328, 0.4972, 0.5328, 0.4972, 0.5328, 0.5683, 0.6176, 0.6667, 0.6176, 0.5833, 0.6176, 0.5833, 0.6176, 0.6667, 0.6094, 0.6667, 0.6094, 0.5833, 0.6032, 0.5833, 0.6094, 0.5833, 0.6094, 0.6667, 0.6032, 0.6667])
me_cube_002.materials.append(mat_material_002)
me_cube_002.use_remesh_preserve_volume = False
me_cube_002.use_remesh_preserve_attributes = False
me_cube_002.use_mirror_vertex_groups = False
me_cube_002.update()

# ---- objects
ob_basin = bpy.data.objects.new('basin', me_cube_001)
ob_elevator = bpy.data.objects.new('elevator', me_cube_002)

# ---- transforms, parenting, visibility, modifiers, constraints
ob_basin.location = (0.0, 0.0, 0.0)
ob_basin.lock_rotations_4d = False
ob_basin.empty_display_type = 'ARROWS'
ob_basin.lineart.crease_threshold = 0.0
_m = ob_basin.modifiers.new('Bevel', 'BEVEL')
_m.width = 0.0
_m.width_pct = 0.0
_m.segments = 5
_m.limit_method = 'NONE'
ob_elevator.location = (0.0, -2.972, 0.0)
ob_elevator.rotation_euler = (0.0, 0.0, 1.571)
ob_elevator.lock_rotations_4d = False
ob_elevator.empty_display_type = 'ARROWS'
ob_elevator.lineart.crease_threshold = 0.0

# ---- collection membership
col_collection.objects.link(ob_basin)
col_collection.objects.link(ob_elevator)

# ---- scene / render settings (as saved in the file)
scene.frame_start = 1; scene.frame_end = 250; scene.frame_set(1)
scene.render.engine = 'BLENDER_EEVEE_NEXT'
scene.cycles.use_denoising = False
scene.cycles.samples = 128
scene.cycles.sampling_pattern = 'TABULATED_SOBOL'
scene.cycles.use_adaptive_sampling = False
scene.cycles.use_light_tree = False
scene.view_settings.view_transform = 'Filmic'
bpy.context.view_layer.update()

# ---- added for rendering (the .blend has no active camera and no usable light): camera, sun
cam_auto = bpy.data.cameras.new('AutoCamera')
cam_auto.lens = 50.0
cam_auto.sensor_width = 36.0
cam_auto.clip_end = 1000.0
ob_auto_camera = bpy.data.objects.new('AutoCamera', cam_auto)
scene.collection.objects.link(ob_auto_camera)
ob_auto_camera.location = (11.911, -15.9077, 12.4841)
ob_auto_camera.rotation_euler = (1.09748, -7.21219e-08, 0.694738)
scene.camera = ob_auto_camera
light_auto_sun = bpy.data.lights.new('AutoSun', 'SUN')
light_auto_sun.energy = 3.0
light_auto_sun.angle = 0.0523599
ob_auto_sun = bpy.data.objects.new('AutoSun', light_auto_sun)
scene.collection.objects.link(ob_auto_sun)
ob_auto_sun.rotation_euler = (0.872665, 0.174533, 0.523599)
bpy.context.view_layer.update()
